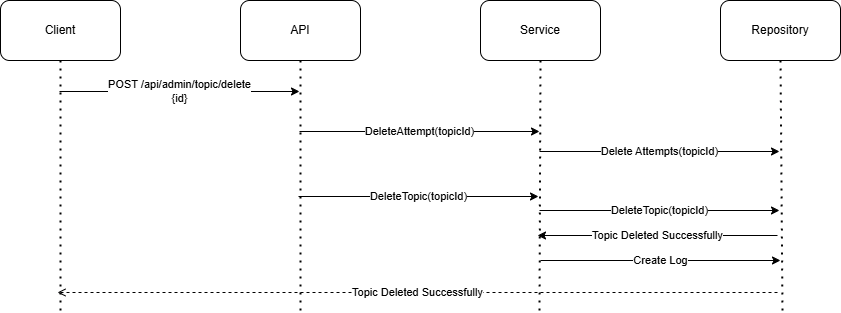

The diagram above was exported from draw.io. Its source (the exported page's mxGraphModel, read from the mxfile embedded in the PNG):
<mxGraphModel dx="705" dy="0" grid="0" gridSize="10" guides="1" tooltips="1" connect="1" arrows="1" fold="1" page="0" pageScale="1" pageWidth="827" pageHeight="1169" math="0" shadow="0">
  <root>
    <mxCell id="0" />
    <mxCell id="1" parent="0" />
    <mxCell id="9wln4rddcUsBVQEnWX6D-1" value="API" style="rounded=1;whiteSpace=wrap;html=1;" parent="1" vertex="1">
      <mxGeometry x="540" y="1126" width="120" height="60" as="geometry" />
    </mxCell>
    <mxCell id="9wln4rddcUsBVQEnWX6D-2" value="" style="endArrow=none;dashed=1;html=1;dashPattern=1 3;strokeWidth=2;rounded=0;entryX=0.5;entryY=1;entryDx=0;entryDy=0;" parent="1" target="9wln4rddcUsBVQEnWX6D-1" edge="1">
      <mxGeometry width="50" height="50" relative="1" as="geometry">
        <mxPoint x="600" y="1436" as="sourcePoint" />
        <mxPoint x="599.9999999999998" y="710" as="targetPoint" />
      </mxGeometry>
    </mxCell>
    <mxCell id="9wln4rddcUsBVQEnWX6D-3" value="Service" style="rounded=1;whiteSpace=wrap;html=1;" parent="1" vertex="1">
      <mxGeometry x="780" y="1126" width="120" height="60" as="geometry" />
    </mxCell>
    <mxCell id="9wln4rddcUsBVQEnWX6D-4" value="" style="endArrow=none;dashed=1;html=1;dashPattern=1 3;strokeWidth=2;rounded=0;entryX=0.5;entryY=1;entryDx=0;entryDy=0;" parent="1" target="9wln4rddcUsBVQEnWX6D-3" edge="1">
      <mxGeometry width="50" height="50" relative="1" as="geometry">
        <mxPoint x="839" y="1436" as="sourcePoint" />
        <mxPoint x="839.9999999999998" y="710" as="targetPoint" />
      </mxGeometry>
    </mxCell>
    <mxCell id="9wln4rddcUsBVQEnWX6D-5" value="Repository" style="rounded=1;whiteSpace=wrap;html=1;" parent="1" vertex="1">
      <mxGeometry x="1020" y="1126" width="120" height="60" as="geometry" />
    </mxCell>
    <mxCell id="9wln4rddcUsBVQEnWX6D-6" value="" style="endArrow=none;dashed=1;html=1;dashPattern=1 3;strokeWidth=2;rounded=0;entryX=0.5;entryY=1;entryDx=0;entryDy=0;" parent="1" target="9wln4rddcUsBVQEnWX6D-5" edge="1">
      <mxGeometry width="50" height="50" relative="1" as="geometry">
        <mxPoint x="1082" y="1436" as="sourcePoint" />
        <mxPoint x="1080" y="1069" as="targetPoint" />
      </mxGeometry>
    </mxCell>
    <mxCell id="9wln4rddcUsBVQEnWX6D-7" value="Client" style="rounded=1;whiteSpace=wrap;html=1;" parent="1" vertex="1">
      <mxGeometry x="300" y="1126" width="120" height="60" as="geometry" />
    </mxCell>
    <mxCell id="9wln4rddcUsBVQEnWX6D-8" value="" style="endArrow=none;dashed=1;html=1;dashPattern=1 3;strokeWidth=2;rounded=0;entryX=0.5;entryY=1;entryDx=0;entryDy=0;" parent="1" target="9wln4rddcUsBVQEnWX6D-7" edge="1">
      <mxGeometry width="50" height="50" relative="1" as="geometry">
        <mxPoint x="360" y="1436" as="sourcePoint" />
        <mxPoint x="360" y="710" as="targetPoint" />
      </mxGeometry>
    </mxCell>
    <mxCell id="9wln4rddcUsBVQEnWX6D-38" value="POST /api/admin/topic/delete&lt;br&gt;{id}" style="endArrow=classic;html=1;rounded=0;" parent="1" edge="1">
      <mxGeometry width="50" height="50" relative="1" as="geometry">
        <mxPoint x="359" y="1217" as="sourcePoint" />
        <mxPoint x="599" y="1217" as="targetPoint" />
        <mxPoint as="offset" />
      </mxGeometry>
    </mxCell>
    <mxCell id="9wln4rddcUsBVQEnWX6D-39" value="DeleteAttempt(topicId)" style="endArrow=classic;html=1;rounded=0;" parent="1" edge="1">
      <mxGeometry width="50" height="50" relative="1" as="geometry">
        <mxPoint x="599" y="1257" as="sourcePoint" />
        <mxPoint x="839" y="1257" as="targetPoint" />
      </mxGeometry>
    </mxCell>
    <mxCell id="9wln4rddcUsBVQEnWX6D-40" value="DeleteTopic(topicId)" style="endArrow=classic;html=1;rounded=0;" parent="1" edge="1">
      <mxGeometry width="50" height="50" relative="1" as="geometry">
        <mxPoint x="839" y="1336" as="sourcePoint" />
        <mxPoint x="1079" y="1336" as="targetPoint" />
      </mxGeometry>
    </mxCell>
    <mxCell id="9wln4rddcUsBVQEnWX6D-41" value="Topic Deleted Successfully" style="endArrow=open;html=1;rounded=0;endFill=0;dashed=1;" parent="1" edge="1">
      <mxGeometry width="50" height="50" relative="1" as="geometry">
        <mxPoint x="1077" y="1418" as="sourcePoint" />
        <mxPoint x="357" y="1418" as="targetPoint" />
      </mxGeometry>
    </mxCell>
    <mxCell id="9wln4rddcUsBVQEnWX6D-43" value="Delete Attempts(topicId)" style="endArrow=classic;html=1;rounded=0;" parent="1" edge="1">
      <mxGeometry width="50" height="50" relative="1" as="geometry">
        <mxPoint x="839" y="1277" as="sourcePoint" />
        <mxPoint x="1079" y="1277" as="targetPoint" />
      </mxGeometry>
    </mxCell>
    <mxCell id="6P_tptZGrsQPwpY6-jPi-1" value="Create Log" style="endArrow=classic;html=1;rounded=0;" parent="1" edge="1">
      <mxGeometry width="50" height="50" relative="1" as="geometry">
        <mxPoint x="840" y="1386" as="sourcePoint" />
        <mxPoint x="1080" y="1386" as="targetPoint" />
        <mxPoint as="offset" />
      </mxGeometry>
    </mxCell>
    <mxCell id="6P_tptZGrsQPwpY6-jPi-2" value="Topic Deleted Successfully" style="endArrow=none;html=1;rounded=0;startFill=1;startArrow=classic;" parent="1" edge="1">
      <mxGeometry width="50" height="50" relative="1" as="geometry">
        <mxPoint x="837" y="1361" as="sourcePoint" />
        <mxPoint x="1077" y="1361" as="targetPoint" />
      </mxGeometry>
    </mxCell>
    <mxCell id="6P_tptZGrsQPwpY6-jPi-3" value="DeleteTopic(topicId)" style="endArrow=classic;html=1;rounded=0;" parent="1" edge="1">
      <mxGeometry width="50" height="50" relative="1" as="geometry">
        <mxPoint x="598" y="1322" as="sourcePoint" />
        <mxPoint x="838" y="1322" as="targetPoint" />
      </mxGeometry>
    </mxCell>
  </root>
</mxGraphModel>